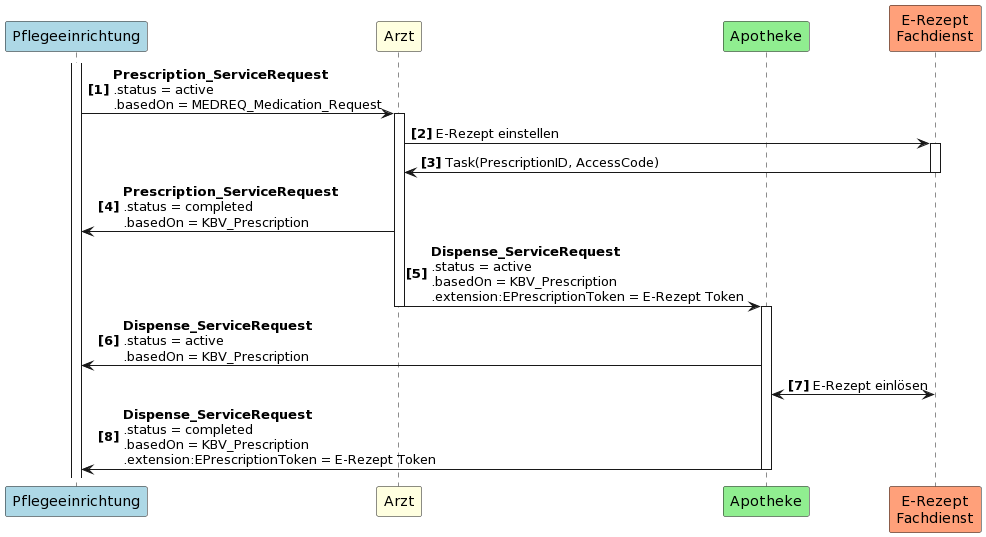

The diagram above was rendered by PlantUML. Its source (embedded in the PNG):
@startuml
autonumber "<b>[0]"
participant Pflegeeinrichtung as PE #LightBlue
participant Arzt as A #LightYellow
participant Apotheke as AP #LightGreen
participant "E-Rezept\nFachdienst" as FD #LightSalmon

activate PE
PE -> A++: <b>Prescription_ServiceRequest \n.status = active \n.basedOn = MEDREQ_Medication_Request
A -> FD++: E-Rezept einstellen
FD -> A--: Task(PrescriptionID, AccessCode)
A -> PE: <b>Prescription_ServiceRequest \n.status = completed \n.basedOn = KBV_Prescription
A -> AP--++: <b>Dispense_ServiceRequest \n.status = active \n.basedOn = KBV_Prescription \n.extension:EPrescriptionToken = E-Rezept Token
AP -> PE: <b>Dispense_ServiceRequest \n.status = active \n.basedOn = KBV_Prescription
AP <-> FD: E-Rezept einlösen
AP -> PE--: <b>Dispense_ServiceRequest \n.status = completed \n.basedOn = KBV_Prescription \n.extension:EPrescriptionToken = E-Rezept Token
@enduml